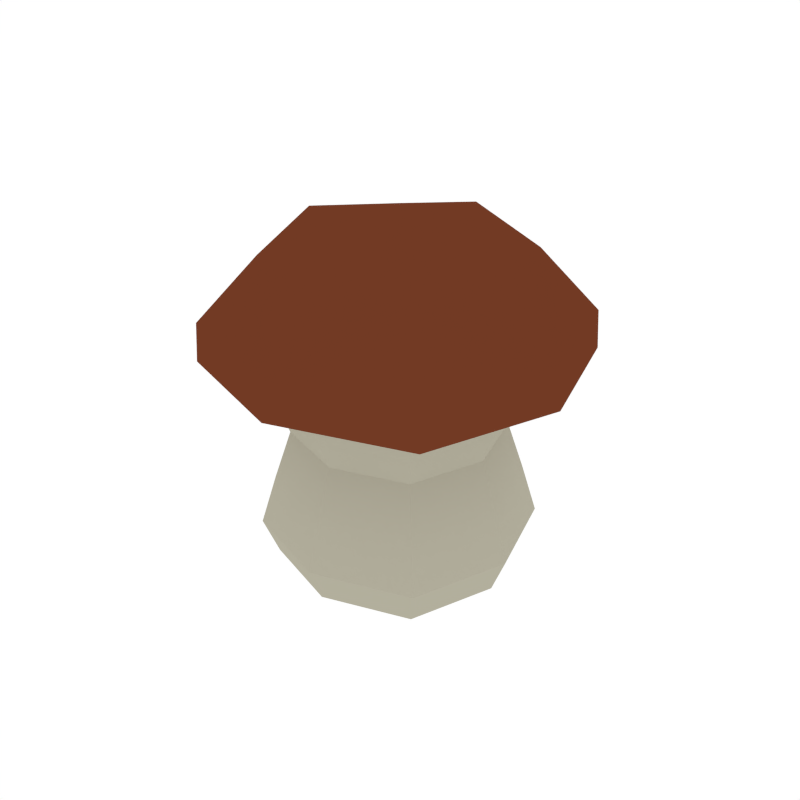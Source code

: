 # Source: Mushroom_1.blend  (saved by Blender 2.79.0; exported with 4.5.12 LTS)
import bpy
from mathutils import Matrix  # noqa: F401  (used for matrix-valued properties, if any)

bpy.ops.wm.read_factory_settings(use_empty=True)
scene = bpy.context.scene
scene.name = 'Scene'

# ---- collections
col_collection_1 = bpy.data.collections.new('Collection 1'); scene.collection.children.link(col_collection_1)

# ---- materials (node trees are filled in below, after node groups)
mat_mushroom1 = bpy.data.materials.new('Mushroom1')
mat_mushroom1.alpha_threshold = 0.0
mat_mushroom1.diffuse_color = (0.448, 0.4266, 0.3351, 1.0)
mat_mushroom1.roughness = 0.5
mat_red = bpy.data.materials.new('Red')
mat_red.alpha_threshold = 0.0
mat_red.diffuse_color = (0.1679, 0.04252, 0.0177, 1.0)
mat_red.roughness = 0.5

# ---- material node trees

# ---- world
world_world = bpy.data.worlds.new('World'); scene.world = world_world
world_world.color = (1.0, 1.0, 1.0)
world_world.use_sun_shadow = False
world_world.sun_shadow_jitter_overblur = 0.0
world_world.cycles.sampling_method = 'NONE'
world_world.cycles.sample_map_resolution = 256

# ---- meshes
me_cube_008 = bpy.data.meshes.new('Cube.008')
me_cube_008.from_pydata([(0.0007098, -0.03441, 0.03564), (-0.03424, 0.001103, 0.03564), (0.00127, 0.03606, 0.03564), (0.03622, 0.0005429, 0.03564), (0.0009899, 0.0008231, 0.0004789), (-0.03324, 0.001095, 0.05992), (0.03622, 0.0005429, 0.009098), (0.00127, 0.03606, 0.009098), (-0.03424, 0.001103, 0.009098), (0.0007098, -0.03441, 0.009098), (0.001262, 0.03505, 0.05992), (0.0007178, -0.0334, 0.05992), (0.03522, 0.000551, 0.05992), (0.0009899, 0.0008231, 0.1191), (0.0005639, -0.05277, 0.08625), (0.001416, 0.05442, 0.08625), (-0.0526, 0.001249, 0.08625), (0.05458, 0.000397, 0.08625), (0.05524, 0.0003917, 0.07446), (-0.05326, 0.001254, 0.07446), (0.001421, 0.05507, 0.07446), (0.0005586, -0.05343, 0.07446), (0.0008155, -0.02111, 0.002634), (0.02721, -0.02581, 0.03564), (0.0007475, -0.02967, 0.05067), (-0.02565, -0.02539, 0.009098), (-0.02095, 0.0009975, 0.002634), (-0.0295, 0.001065, 0.05067), (-0.02523, 0.02746, 0.009098), (0.001164, 0.02276, 0.002634), (0.001232, 0.03132, 0.05067), (0.02763, 0.02704, 0.009098), (0.02293, 0.0006487, 0.002634), (0.03148, 0.0005806, 0.05067), (0.02721, -0.02581, 0.009098), (-0.02565, -0.02539, 0.03564), (-0.02523, 0.02746, 0.03564), (0.02763, 0.02704, 0.03564), (0.04071, 0.0005072, 0.02004), (0.001306, 0.04055, 0.02004), (-0.03873, 0.001139, 0.02004), (0.0006741, -0.0389, 0.02004), (0.0006826, -0.03783, 0.06888), (-0.03766, 0.00113, 0.06888), (0.001297, 0.03948, 0.06888), (0.03964, 0.0005158, 0.06888), (-0.02488, -0.02464, 0.05992), (-0.02448, 0.0267, 0.05992), (0.02686, 0.02629, 0.05992), (0.02646, -0.02505, 0.05992), (0.0007163, -0.0336, 0.1115), (-0.03343, 0.001097, 0.1115), (0.001264, 0.03524, 0.1115), (0.03541, 0.0005494, 0.1115), (0.04135, -0.04019, 0.07446), (-0.03937, 0.04183, 0.07446), (0.0415, 0.0407, 0.08625), (-0.03952, -0.03905, 0.08625), (0.04086, -0.03969, 0.08625), (-0.03888, 0.04134, 0.08625), (0.042, 0.04119, 0.07446), (-0.04002, -0.03954, 0.07446), (0.01843, -0.0169, 0.00431), (0.02368, -0.02223, 0.05067), (-0.01673, -0.01662, 0.00431), (-0.02206, -0.02186, 0.05067), (0.01871, 0.01826, 0.00431), (0.02404, 0.02351, 0.05067), (-0.01645, 0.01854, 0.00431), (-0.0217, 0.02387, 0.05067), (0.03055, -0.02921, 0.02004), (-0.02904, -0.02873, 0.02004), (-0.02857, 0.03085, 0.02004), (0.03102, 0.03038, 0.02004), (0.02975, -0.0284, 0.06888), (-0.02823, -0.02794, 0.06888), (-0.02777, 0.03004, 0.06888), (0.03021, 0.02958, 0.06888), (0.02832, -0.02694, 0.1056), (-0.02677, -0.0265, 0.1056), (-0.02634, 0.02859, 0.1056), (0.02875, 0.02815, 0.1056)], [], [(0, 41, 70, 23), (0, 23, 63, 24), (0, 24, 65, 35), (0, 35, 71, 41), (1, 40, 71, 35), (1, 35, 65, 27), (1, 27, 69, 36), (1, 36, 72, 40), (2, 39, 72, 36), (2, 36, 69, 30), (2, 30, 67, 37), (2, 37, 73, 39), (3, 38, 73, 37), (3, 37, 67, 33), (3, 33, 63, 23), (3, 23, 70, 38), (4, 22, 64, 26), (4, 26, 68, 29), (4, 29, 66, 32), (4, 32, 62, 22), (5, 47, 69, 27), (5, 27, 65, 46), (5, 46, 75, 43), (5, 43, 76, 47), (6, 32, 66, 31), (6, 31, 73, 38), (6, 38, 70, 34), (6, 34, 62, 32), (7, 29, 68, 28), (7, 28, 72, 39), (7, 39, 73, 31), (7, 31, 66, 29), (8, 26, 64, 25), (8, 25, 71, 40), (8, 40, 72, 28), (8, 28, 68, 26), (9, 22, 62, 34), (9, 34, 70, 41), (9, 41, 71, 25), (9, 25, 64, 22), (18, 60, 56, 17), (17, 53, 78, 58), (16, 57, 79, 51), (10, 48, 67, 30), (10, 30, 69, 47), (10, 47, 76, 44), (10, 44, 77, 48), (11, 46, 65, 24), (11, 24, 63, 49), (11, 49, 74, 42), (11, 42, 75, 46), (12, 49, 63, 33), (12, 33, 67, 48), (12, 48, 77, 45), (12, 45, 74, 49), (13, 52, 80, 51), (13, 51, 79, 50), (13, 50, 78, 53), (13, 53, 81, 52), (16, 51, 80, 59), (15, 59, 80, 52), (15, 52, 81, 56), (14, 58, 78, 50), (14, 50, 79, 57), (17, 56, 81, 53), (21, 14, 57, 61), (21, 54, 58, 14), (20, 15, 56, 60), (20, 55, 59, 15), (19, 16, 59, 55), (19, 61, 57, 16), (18, 17, 58, 54), (18, 54, 74, 45), (18, 45, 77, 60), (19, 55, 76, 43), (19, 43, 75, 61), (20, 60, 77, 44), (20, 44, 76, 55), (21, 61, 75, 42), (21, 42, 74, 54)])
me_cube_008.polygons.foreach_set('material_index', [0, 0, 0, 0, 0, 0, 0, 0, 0, 0, 0, 0, 0, 0, 0, 0, 0, 0, 0, 0, 0, 0, 0, 0, 0, 0, 0, 0, 0, 0, 0, 0, 0, 0, 0, 0, 0, 0, 0, 0, 1, 1, 1, 0, 0, 0, 0, 0, 0, 0, 0, 0, 0, 0, 0, 1, 1, 1, 1, 1, 1, 1, 1, 1, 1, 1, 1, 1, 1, 1, 1, 1, 1, 1, 1, 1, 1, 1, 1, 1])
me_cube_008.materials.append(mat_mushroom1)
me_cube_008.materials.append(mat_red)
me_cube_008.use_remesh_preserve_volume = False
me_cube_008.use_remesh_preserve_attributes = False
me_cube_008.use_mirror_vertex_groups = False
me_cube_008.update()

# ---- objects
ob_mushroom_1 = bpy.data.objects.new('Mushroom_1', me_cube_008)

# ---- transforms, parenting, visibility, modifiers, constraints
ob_mushroom_1.location = (0.0, 0.0, 0.0)
ob_mushroom_1.lineart.crease_threshold = 0.0

# ---- collection membership
col_collection_1.objects.link(ob_mushroom_1)

# ---- scene / render settings (as saved in the file)
scene.frame_start = 1; scene.frame_end = 250; scene.frame_set(0)
scene.render.engine = 'CYCLES'
scene.render.resolution_x = 1000
scene.render.resolution_y = 1000
scene.render.dither_intensity = 0.0
scene.cycles.samples = 200
scene.cycles.sampling_pattern = 'TABULATED_SOBOL'
scene.cycles.light_sampling_threshold = 0.0
scene.cycles.use_adaptive_sampling = False
scene.cycles.use_light_tree = False
scene.cycles.caustics_reflective = False
scene.cycles.caustics_refractive = False
scene.cycles.blur_glossy = 0.0
scene.cycles.max_bounces = 2
scene.cycles.pixel_filter_type = 'GAUSSIAN'
scene.cycles.sample_clamp_indirect = 0.0
scene.view_settings.view_transform = 'Standard'
bpy.context.view_layer.update()

# ---- added for rendering (the .blend has no active camera): camera
cam_auto = bpy.data.cameras.new('AutoCamera')
cam_auto.lens = 50.0
cam_auto.sensor_width = 36.0
cam_auto.clip_end = 1000.0
ob_auto_camera = bpy.data.objects.new('AutoCamera', cam_auto)
scene.collection.objects.link(ob_auto_camera)
ob_auto_camera.location = (0.186035, -0.221231, 0.207834)
ob_auto_camera.rotation_euler = (1.09748, -7.21219e-08, 0.694738)
scene.camera = ob_auto_camera
bpy.context.view_layer.update()
